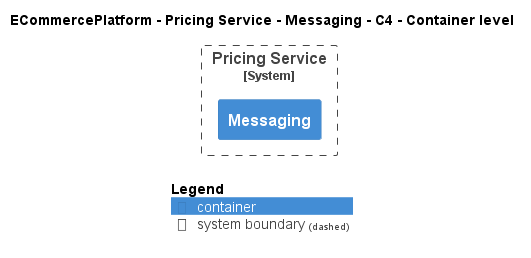

The diagram above was rendered by PlantUML. Its source (embedded in the PNG):
@startuml
!include ..\..\..\..\..\.c4s\C4_Container.puml

AddElementTag("c4interflow:lifecycle:new", $bgColor=green, $fontColor=#ffffff, $borderColor=green, $shadowing="False")
AddElementTag("c4interflow:lifecycle:changed", $bgColor=orange, $fontColor=#ffffff, $borderColor=orange, $shadowing="False")
AddElementTag("c4interflow:lifecycle:removed", $bgColor=red, $fontColor=#ffffff, $borderColor=red, $shadowing="False")

AddRelTag("c4interflow:lifecycle:new", $textColor=green, $lineColor=green)
AddRelTag("c4interflow:lifecycle:changed", $textColor=orange, $lineColor=orange)
AddRelTag("c4interflow:lifecycle:removed", $textColor=red, $lineColor=red)

SHOW_PERSON_PORTRAIT()
LAYOUT_TOP_DOWN()

skinparam linetype polyline

title ECommercePlatform - Pricing Service - Messaging - C4 - Container level


System_Boundary(ECommercePlatform.SoftwareSystems.PricingService, "Pricing Service") {
    Container(ECommercePlatform.SoftwareSystems.PricingService.Containers.Messaging, "Messaging", "", "")
}



SHOW_LEGEND()
@enduml